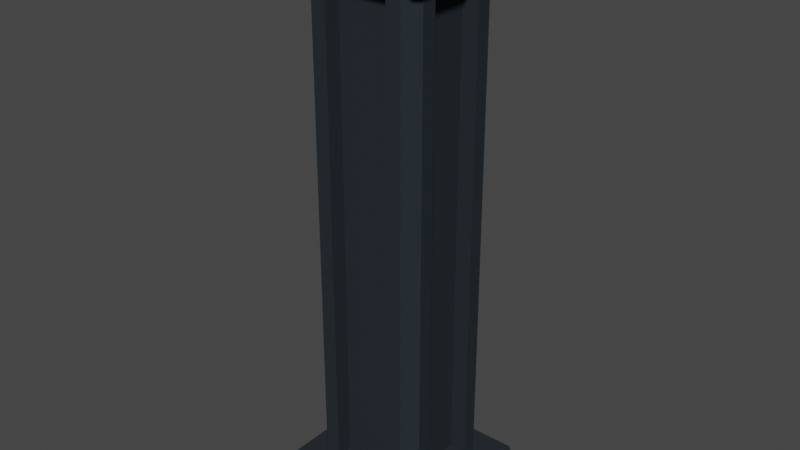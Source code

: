 # Source: pillar.blend  (saved by Blender 3.4.6; exported with 4.5.12 LTS)
import bpy
from mathutils import Matrix  # noqa: F401  (used for matrix-valued properties, if any)

bpy.ops.wm.read_factory_settings(use_empty=True)
scene = bpy.context.scene
scene.name = 'Scene'

# ---- collections
col_collection = bpy.data.collections.new('Collection'); scene.collection.children.link(col_collection)

# ---- materials (node trees are filled in below, after node groups)
mat_wall = bpy.data.materials.new('wall')
mat_wall.alpha_threshold = 0.0
mat_wall.use_transparent_shadow = False
mat_wall.roughness = 0.5
mat_wall.line_color = (0.0, 0.0, 0.0, 1.0)

# ---- material node trees
mat_wall.use_nodes = True; mat_wall.node_tree.nodes.clear()
_N = mat_wall.node_tree.nodes; _L = mat_wall.node_tree.links
n0 = _N.new('ShaderNodeOutputMaterial'); n0.name = 'Material Output'; n0.location = (300, 300)
n1 = _N.new('ShaderNodeBsdfPrincipled'); n1.name = 'Principled BSDF'; n1.location = (10, 300)
n1.distribution = 'GGX'
n1.subsurface_method = 'RANDOM_WALK_SKIN'
n1.inputs[0].default_value = (0.02154, 0.02802, 0.03393, 1.0)
n1.inputs[2].default_value = 0.9021
n1.inputs[3].default_value = 1.45
n1.inputs[13].default_value = 0.0567
n1.inputs[27].default_value = (0.0, 0.0, 0.0, 1.0)
n1.inputs[28].default_value = 1.0
_L.new(n1.outputs[0], n0.inputs[0])
n0.is_active_output = True

# ---- world
world_world = bpy.data.worlds.new('World'); scene.world = world_world
world_world.use_nodes = True; world_world.node_tree.nodes.clear()
_N = world_world.node_tree.nodes; _L = world_world.node_tree.links
n0 = _N.new('ShaderNodeOutputWorld'); n0.name = 'World Output'; n0.location = (300, 300)
n1 = _N.new('ShaderNodeBackground'); n1.name = 'Background'; n1.location = (10, 300)
n1.inputs[0].default_value = (0.05088, 0.05088, 0.05088, 1.0)
_L.new(n1.outputs[0], n0.inputs[0])
n0.is_active_output = True
world_world.color = (0.05088, 0.05088, 0.05088)
world_world.use_sun_shadow = False
world_world.sun_shadow_jitter_overblur = 0.0

# ---- meshes
me_pillar = bpy.data.meshes.new('pillar')
me_pillar.from_pydata([(-0.2027, -0.1835, 0.002398), (-0.2027, -0.1835, 2.002), (-0.2027, 0.2046, 0.002398), (-0.2027, 0.2046, 2.002), (0.2097, -0.1835, 0.002398), (0.2097, -0.1835, 2.002), (0.2097, 0.2046, 0.002398), (0.2097, 0.2046, 2.002), (-0.2027, -0.08859, 1.847), (-0.1079, -0.1835, 1.847), (-0.233, -0.2137, 1.9), (-0.1079, 0.2046, 1.847), (-0.2027, 0.1098, 1.847), (-0.233, 0.2349, 1.9), (0.2097, 0.1098, 1.847), (0.1148, 0.2046, 1.847), (0.2399, 0.2349, 1.9), (0.1148, -0.1835, 1.847), (0.2097, -0.08859, 1.847), (0.2399, -0.2137, 1.9), (-0.2027, 0.1098, 0.1509), (-0.1079, 0.2046, 0.1509), (-0.233, 0.2349, 0.09875), (0.1148, 0.2046, 0.1509), (0.2097, 0.1098, 0.1509), (0.2399, 0.2349, 0.09875), (0.2097, -0.08859, 0.1509), (0.1148, -0.1835, 0.1509), (0.2399, -0.2137, 0.09875), (-0.1079, -0.1835, 0.1509), (-0.2027, -0.08859, 0.1509), (-0.233, -0.2137, 0.09875), (-0.16, -0.1835, 0.09875), (-0.16, -0.1835, 1.9), (-0.2027, -0.1407, 1.9), (-0.2027, -0.1407, 0.09875), (-0.16, 0.2046, 1.9), (-0.16, 0.2046, 0.09875), (-0.2027, 0.1619, 0.09875), (-0.2027, 0.1619, 1.9), (0.2097, 0.1619, 1.9), (0.2097, 0.1619, 0.09875), (0.1669, 0.2046, 0.09875), (0.1669, 0.2046, 1.9), (0.1669, -0.1835, 1.9), (0.1669, -0.1835, 0.09875), (0.2097, -0.1407, 0.09875), (0.2097, -0.1407, 1.9), (0.1148, -0.1257, 0.1509), (0.1148, -0.1257, 1.847), (-0.1079, -0.1257, 1.847), (-0.1079, -0.1257, 0.1509), (-0.145, -0.08859, 0.1509), (-0.145, -0.08859, 1.847), (-0.145, 0.1098, 1.847), (-0.145, 0.1098, 0.1509), (0.1519, 0.1098, 0.1509), (0.1519, 0.1098, 1.847), (0.1519, -0.08859, 1.847), (0.1519, -0.08859, 0.1509), (-0.1079, 0.1469, 0.1509), (-0.1079, 0.1469, 1.847), (0.1148, 0.1469, 1.847), (0.1148, 0.1469, 0.1509), (-0.2878, 0.2716, 0.002398), (-0.2697, 0.2897, 0.002398), (-0.275, 0.2769, 0.002398), (-0.2697, -0.2685, 0.002398), (-0.2878, -0.2504, 0.002398), (-0.275, -0.2557, 0.002398), (-0.2697, -0.2685, 1.9), (-0.2878, -0.2504, 1.9), (-0.275, -0.2557, 1.9), (-0.2878, -0.2504, 2.002), (-0.2697, -0.2685, 2.002), (-0.275, -0.2557, 2.002), (-0.2697, 0.2897, 2.002), (-0.2878, 0.2716, 2.002), (-0.275, 0.2769, 2.002), (-0.2697, 0.2897, 0.09875), (-0.2878, 0.2716, 0.09875), (-0.275, 0.2769, 0.09875), (0.2767, 0.2897, 0.002398), (0.2947, 0.2716, 0.002398), (0.2819, 0.2769, 0.002398), (0.2947, 0.2716, 2.002), (0.2767, 0.2897, 2.002), (0.2819, 0.2769, 2.002), (0.2947, 0.2716, 0.09875), (0.2767, 0.2897, 0.09875), (0.2819, 0.2769, 0.09875), (0.2947, -0.2504, 0.002398), (0.2767, -0.2685, 0.002398), (0.2819, -0.2557, 0.002398), (0.2767, -0.2685, 2.002), (0.2947, -0.2504, 2.002), (0.2819, -0.2557, 2.002), (0.2767, -0.2685, 0.09875), (0.2947, -0.2504, 0.09875), (0.2819, -0.2557, 0.09875), (-0.2878, 0.2716, 1.9), (-0.2697, 0.2897, 1.9), (-0.275, 0.2769, 1.9), (0.2767, 0.2897, 1.9), (0.2947, 0.2716, 1.9), (0.2819, 0.2769, 1.9), (0.2947, -0.2504, 1.9), (0.2767, -0.2685, 1.9), (0.2819, -0.2557, 1.9), (-0.2878, -0.2504, 0.09875), (-0.2697, -0.2685, 0.09875), (-0.275, -0.2557, 0.09875)], [], [(104, 85, 95, 106), (68, 109, 80, 64), (83, 88, 98, 91), (31, 35, 38, 22, 81, 80, 109, 111), (2, 6, 4, 0), (7, 3, 1, 5), (19, 47, 40, 16, 105, 104, 106, 108), (22, 37, 42, 25, 90, 89, 79, 81), (10, 33, 44, 19, 108, 107, 70, 72), (2, 0, 69, 68, 64, 66), (16, 43, 36, 13, 102, 101, 103, 105), (1, 3, 78, 77, 73, 75), (3, 7, 87, 86, 76, 78), (25, 41, 46, 28, 99, 98, 88, 90), (13, 39, 34, 10, 72, 71, 100, 102), (65, 79, 89, 82), (0, 4, 93, 92, 67, 69), (7, 5, 96, 95, 85, 87), (107, 94, 74, 70), (4, 6, 84, 83, 91, 93), (5, 1, 75, 74, 94, 96), (92, 97, 110, 67), (28, 45, 32, 31, 111, 110, 97, 99), (101, 76, 86, 103), (34, 33, 10), (36, 39, 13), (40, 43, 16), (44, 47, 19), (38, 37, 22), (42, 41, 25), (46, 45, 28), (32, 35, 31), (32, 33, 34, 35), (36, 37, 38, 39), (40, 41, 42, 43), (44, 45, 46, 47), (71, 73, 77, 100), (29, 9, 33, 32), (8, 30, 35, 34), (11, 21, 37, 36), (20, 12, 39, 38), (14, 24, 41, 40), (23, 15, 43, 42), (17, 27, 45, 44), (26, 18, 47, 46), (9, 17, 44, 33), (30, 20, 38, 35), (12, 8, 34, 39), (27, 29, 32, 45), (15, 11, 36, 43), (21, 23, 42, 37), (18, 14, 40, 47), (24, 26, 46, 41), (48, 49, 50, 51), (17, 49, 48, 27), (9, 50, 49, 17), (29, 51, 50, 9), (27, 48, 51, 29), (52, 53, 54, 55), (8, 53, 52, 30), (12, 54, 53, 8), (20, 55, 54, 12), (30, 52, 55, 20), (56, 57, 58, 59), (14, 57, 56, 24), (18, 58, 57, 14), (26, 59, 58, 18), (24, 56, 59, 26), (60, 61, 62, 63), (11, 61, 60, 21), (15, 62, 61, 11), (23, 63, 62, 15), (21, 60, 63, 23), (64, 65, 66), (67, 68, 69), (70, 71, 72), (73, 74, 75), (76, 77, 78), (79, 80, 81), (82, 83, 84), (85, 86, 87), (88, 89, 90), (91, 92, 93), (94, 95, 96), (97, 98, 99), (100, 101, 102), (103, 104, 105), (106, 107, 108), (109, 110, 111), (70, 74, 73, 71), (79, 65, 64, 80), (88, 83, 82, 89), (97, 92, 91, 98), (76, 101, 100, 77), (85, 104, 103, 86), (94, 107, 106, 95), (67, 110, 109, 68), (6, 2, 66, 65, 82, 84)])
_uv = me_pillar.uv_layers.new(name='UVMap')
_uv.uv.foreach_set('vector', [0.5, 0.5081, 0.625, 0.5081, 0.625, 0.7419, 0.5, 0.7419, 0.375, 0.008093, 0.4375, 0.008093, 0.4375, 0.2419, 0.375, 0.2419, 0.375, 0.5081, 0.4375, 0.5081, 0.4375, 0.7419, 0.375, 0.7419, 0.4375, 0.0, 0.4375, 0.02755, 0.4375, 0.2225, 0.4375, 0.25, 0.4375, 0.25, 0.4375, 0.2419, 0.4375, 0.008093, 0.4375, 0.0, 0.125, 0.5, 0.375, 0.5, 0.375, 0.75, 0.125, 0.75, 0.625, 0.5, 0.875, 0.5, 0.875, 0.75, 0.625, 0.75, 0.5, 0.75, 0.5, 0.7225, 0.5, 0.5275, 0.5, 0.5, 0.5, 0.5, 0.5, 0.5081, 0.5, 0.7419, 0.5, 0.75, 0.4375, 0.25, 0.4375, 0.2759, 0.4375, 0.4741, 0.4375, 0.5, 0.4375, 0.5, 0.4375, 0.4922, 0.4375, 0.2578, 0.4375, 0.25, 0.5, 1.0, 0.5, 0.9741, 0.5, 0.7759, 0.5, 0.75, 0.5, 0.75, 0.5, 0.7578, 0.5, 0.9922, 0.5, 1.0, 0.125, 0.5, 0.125, 0.75, 0.125, 0.75, 0.125, 0.7419, 0.125, 0.5081, 0.125, 0.5, 0.5, 0.5, 0.5, 0.4741, 0.5, 0.2759, 0.5, 0.25, 0.5, 0.25, 0.5, 0.2578, 0.5, 0.4922, 0.5, 0.5, 0.875, 0.75, 0.875, 0.5, 0.875, 0.5, 0.875, 0.5081, 0.875, 0.7419, 0.875, 0.75, 0.875, 0.5, 0.625, 0.5, 0.625, 0.5, 0.6328, 0.5, 0.8672, 0.5, 0.875, 0.5, 0.4375, 0.5, 0.4375, 0.5275, 0.4375, 0.7225, 0.4375, 0.75, 0.4375, 0.75, 0.4375, 0.7419, 0.4375, 0.5081, 0.4375, 0.5, 0.5, 0.25, 0.5, 0.2225, 0.5, 0.02755, 0.5, 0.0, 0.5, 0.0, 0.5, 0.008093, 0.5, 0.2419, 0.5, 0.25, 0.375, 0.2578, 0.4375, 0.2578, 0.4375, 0.4922, 0.375, 0.4922, 0.125, 0.75, 0.375, 0.75, 0.375, 0.75, 0.3672, 0.75, 0.1328, 0.75, 0.125, 0.75, 0.625, 0.5, 0.625, 0.75, 0.625, 0.75, 0.625, 0.7419, 0.625, 0.5081, 0.625, 0.5, 0.5, 0.7578, 0.625, 0.7578, 0.625, 0.9922, 0.5, 0.9922, 0.375, 0.75, 0.375, 0.5, 0.375, 0.5, 0.375, 0.5081, 0.375, 0.7419, 0.375, 0.75, 0.625, 0.75, 0.875, 0.75, 0.875, 0.75, 0.8672, 0.75, 0.6328, 0.75, 0.625, 0.75, 0.375, 0.7578, 0.4375, 0.7578, 0.4375, 0.9922, 0.375, 0.9922, 0.4375, 0.75, 0.4375, 0.7759, 0.4375, 0.9741, 0.4375, 1.0, 0.4375, 1.0, 0.4375, 0.9922, 0.4375, 0.7578, 0.4375, 0.75, 0.5, 0.2578, 0.625, 0.2578, 0.625, 0.4922, 0.5, 0.4922, 0.5, 1.0, 0.5, 0.9741, 0.5, 1.0, 0.5, 0.2759, 0.5, 0.25, 0.5, 0.25, 0.5, 0.5275, 0.5, 0.5, 0.5, 0.5, 0.5, 0.7759, 0.5, 0.75, 0.5, 0.75, 0.4375, 0.2225, 0.4375, 0.25, 0.4375, 0.25, 0.4375, 0.4741, 0.4375, 0.5, 0.4375, 0.5, 0.4375, 0.7225, 0.4375, 0.75, 0.4375, 0.75, 0.4375, 0.9741, 0.4375, 1.0, 0.4375, 1.0, 0.4375, 0.9741, 0.5, 0.9741, 0.5, 1.0, 0.4375, 1.0, 0.5, 0.2759, 0.4375, 0.2759, 0.4375, 0.2225, 0.5, 0.2225, 0.5, 0.5275, 0.4375, 0.5275, 0.4375, 0.4741, 0.5, 0.4741, 0.5, 0.7759, 0.4375, 0.7759, 0.4375, 0.7225, 0.5, 0.7225, 0.5, 0.008093, 0.625, 0.008093, 0.625, 0.2419, 0.5, 0.2419, 0.4393, 0.9425, 0.4982, 0.9425, 0.5, 0.9741, 0.4375, 0.9741, 0.4982, 0.06111, 0.4393, 0.06111, 0.4375, 0.02755, 0.5, 0.02755, 0.4982, 0.3075, 0.4393, 0.3075, 0.4375, 0.2759, 0.5, 0.2759, 0.4393, 0.1889, 0.4982, 0.1889, 0.5, 0.2225, 0.4375, 0.2225, 0.4982, 0.5611, 0.4393, 0.5611, 0.4375, 0.5275, 0.5, 0.5275, 0.4393, 0.4425, 0.4982, 0.4425, 0.5, 0.4741, 0.4375, 0.4741, 0.4982, 0.8075, 0.4393, 0.8075, 0.4375, 0.7759, 0.5, 0.7759, 0.4393, 0.6889, 0.4982, 0.6889, 0.5, 0.7225, 0.4375, 0.7225, 0.4982, 0.9425, 0.4982, 0.8075, 0.5, 0.7759, 0.5, 0.9741, 0.4393, 0.06111, 0.4393, 0.1889, 0.4375, 0.2225, 0.4375, 0.02755, 0.4982, 0.1889, 0.4982, 0.06111, 0.5, 0.02755, 0.5, 0.2225, 0.4393, 0.8075, 0.4393, 0.9425, 0.4375, 0.9741, 0.4375, 0.7759, 0.4982, 0.4425, 0.4982, 0.3075, 0.5, 0.2759, 0.5, 0.4741, 0.4393, 0.3075, 0.4393, 0.4425, 0.4375, 0.4741, 0.4375, 0.2759, 0.4982, 0.6889, 0.4982, 0.5611, 0.5, 0.5275, 0.5, 0.7225, 0.4393, 0.5611, 0.4393, 0.6889, 0.4375, 0.7225, 0.4375, 0.5275, 0.4393, 0.8075, 0.4982, 0.8075, 0.4982, 0.9425, 0.4393, 0.9425, 0.4982, 0.8075, 0.4982, 0.8075, 0.4393, 0.8075, 0.4393, 0.8075, 0.4982, 0.9425, 0.4982, 0.9425, 0.4982, 0.8075, 0.4982, 0.8075, 0.4393, 0.9425, 0.4393, 0.9425, 0.4982, 0.9425, 0.4982, 0.9425, 0.4393, 0.8075, 0.4393, 0.8075, 0.4393, 0.9425, 0.4393, 0.9425, 0.4393, 0.06111, 0.4982, 0.06111, 0.4982, 0.1889, 0.4393, 0.1889, 0.4982, 0.06111, 0.4982, 0.06111, 0.4393, 0.06111, 0.4393, 0.06111, 0.4982, 0.1889, 0.4982, 0.1889, 0.4982, 0.06111, 0.4982, 0.06111, 0.4393, 0.1889, 0.4393, 0.1889, 0.4982, 0.1889, 0.4982, 0.1889, 0.4393, 0.06111, 0.4393, 0.06111, 0.4393, 0.1889, 0.4393, 0.1889, 0.4393, 0.5611, 0.4982, 0.5611, 0.4982, 0.6889, 0.4393, 0.6889, 0.4982, 0.5611, 0.4982, 0.5611, 0.4393, 0.5611, 0.4393, 0.5611, 0.4982, 0.6889, 0.4982, 0.6889, 0.4982, 0.5611, 0.4982, 0.5611, 0.4393, 0.6889, 0.4393, 0.6889, 0.4982, 0.6889, 0.4982, 0.6889, 0.4393, 0.5611, 0.4393, 0.5611, 0.4393, 0.6889, 0.4393, 0.6889, 0.4393, 0.3075, 0.4982, 0.3075, 0.4982, 0.4425, 0.4393, 0.4425, 0.4982, 0.3075, 0.4982, 0.3075, 0.4393, 0.3075, 0.4393, 0.3075, 0.4982, 0.4425, 0.4982, 0.4425, 0.4982, 0.3075, 0.4982, 0.3075, 0.4393, 0.4425, 0.4393, 0.4425, 0.4982, 0.4425, 0.4982, 0.4425, 0.4393, 0.3075, 0.4393, 0.3075, 0.4393, 0.4425, 0.4393, 0.4425, 0.125, 0.5, 0.1328, 0.5, 0.125, 0.5, 0.375, 0.9922, 0.375, 1.0, 0.375, 0.9945, 0.5, 0.0, 0.5, 0.008093, 0.5, 0.0, 0.625, 1.0, 0.625, 0.9922, 0.625, 0.9945, 0.625, 0.25, 0.625, 0.2419, 0.625, 0.2443, 0.4375, 0.2578, 0.4375, 0.25, 0.4375, 0.25, 0.375, 0.5, 0.375, 0.5081, 0.375, 0.5, 0.625, 0.5081, 0.625, 0.5, 0.625, 0.5057, 0.4375, 0.5081, 0.4375, 0.5, 0.4375, 0.5, 0.375, 0.75, 0.3672, 0.75, 0.375, 0.75, 0.625, 0.7578, 0.625, 0.75, 0.625, 0.7555, 0.4375, 0.7578, 0.4375, 0.75, 0.4375, 0.75, 0.5, 0.2419, 0.5, 0.25, 0.5, 0.25, 0.5, 0.4922, 0.5, 0.5, 0.5, 0.5, 0.5, 0.7419, 0.5, 0.75, 0.5, 0.75, 0.4375, 1.0, 0.4375, 0.9922, 0.4375, 0.9945, 0.5, 0.9922, 0.625, 0.9922, 0.625, 1.0, 0.5, 1.0, 0.4375, 0.2578, 0.375, 0.2578, 0.375, 0.2419, 0.4375, 0.2419, 0.4375, 0.5081, 0.375, 0.5081, 0.375, 0.4922, 0.4375, 0.4922, 0.4375, 0.7578, 0.375, 0.7578, 0.375, 0.7419, 0.4375, 0.7419, 0.625, 0.2578, 0.5, 0.2578, 0.5, 0.2419, 0.625, 0.2419, 0.625, 0.5081, 0.5, 0.5081, 0.5, 0.4922, 0.625, 0.4922, 0.625, 0.7578, 0.5, 0.7578, 0.5, 0.7419, 0.625, 0.7419, 0.375, 0.9922, 0.4375, 0.9922, 0.4375, 1.0, 0.375, 1.0, 0.375, 0.5, 0.125, 0.5, 0.125, 0.5, 0.1328, 0.5, 0.3672, 0.5, 0.375, 0.5])
me_pillar.materials.append(mat_wall)
me_pillar.use_mirror_vertex_groups = False
me_pillar.update()

# ---- objects
ob_pillar = bpy.data.objects.new('pillar', me_pillar)

# ---- transforms, parenting, visibility, modifiers, constraints
ob_pillar.location = (0.0, 0.0, 0.0)
ob_pillar.scale = (1.5, 1.5, 1.5)
ob_pillar.lock_rotations_4d = False
ob_pillar.empty_display_type = 'ARROWS'
ob_pillar.lineart.crease_threshold = 0.0

# ---- collection membership
col_collection.objects.link(ob_pillar)

# ---- scene / render settings (as saved in the file)
scene.frame_start = 1; scene.frame_end = 250; scene.frame_set(1)
scene.render.engine = 'BLENDER_EEVEE_NEXT'
scene.cycles.sampling_pattern = 'TABULATED_SOBOL'
scene.cycles.use_light_tree = False
scene.view_settings.view_transform = 'Filmic'
bpy.context.view_layer.update()

# ---- added for rendering (the .blend has no active camera and no usable light): camera, sun
cam_auto = bpy.data.cameras.new('AutoCamera')
cam_auto.lens = 50.0
cam_auto.sensor_width = 36.0
cam_auto.clip_end = 1000.0
ob_auto_camera = bpy.data.objects.new('AutoCamera', cam_auto)
scene.collection.objects.link(ob_auto_camera)
ob_auto_camera.location = (2.99822, -3.57573, 3.898)
ob_auto_camera.rotation_euler = (1.09748, -7.21219e-08, 0.694738)
scene.camera = ob_auto_camera
light_auto_sun = bpy.data.lights.new('AutoSun', 'SUN')
light_auto_sun.energy = 3.0
light_auto_sun.angle = 0.0523599
ob_auto_sun = bpy.data.objects.new('AutoSun', light_auto_sun)
scene.collection.objects.link(ob_auto_sun)
ob_auto_sun.rotation_euler = (0.872665, 0.174533, 0.523599)
bpy.context.view_layer.update()
